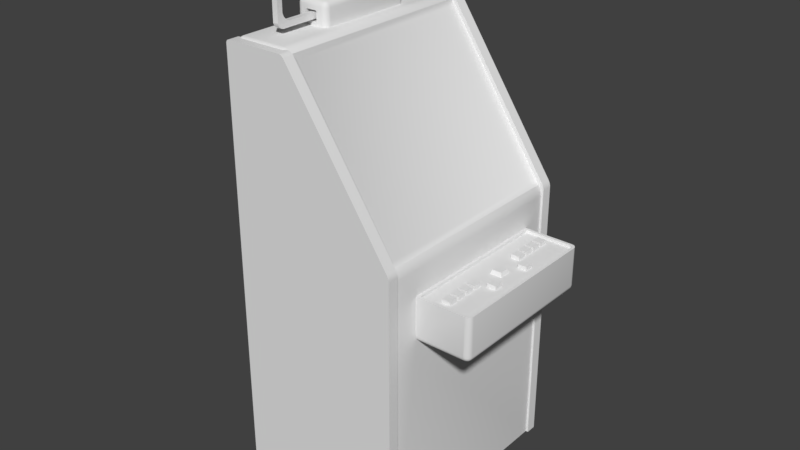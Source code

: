 # Source: TerimalSystem.blend  (saved by Blender 2.77.0; exported with 4.5.12 LTS)
import bpy
from mathutils import Matrix  # noqa: F401  (used for matrix-valued properties, if any)

bpy.ops.wm.read_factory_settings(use_empty=True)
scene = bpy.context.scene
scene.name = 'Scene'

# ---- collections
col_collection_1 = bpy.data.collections.new('Collection 1'); scene.collection.children.link(col_collection_1)

# ---- materials (node trees are filled in below, after node groups)
mat_material = bpy.data.materials.new('Material')
mat_material.alpha_threshold = 0.0
mat_material.use_transparent_shadow = False
mat_material.roughness = 0.5
mat_material.line_color = (0.0, 0.0, 0.0, 1.0)

# ---- material node trees

# ---- world
world_world = bpy.data.worlds.new('World'); scene.world = world_world
world_world.color = (0.05088, 0.05088, 0.05088)
world_world.use_sun_shadow = False
world_world.sun_shadow_jitter_overblur = 0.0
world_world.cycles.sampling_method = 'MANUAL'

# ---- meshes
me_cube_015 = bpy.data.meshes.new('Cube.015')
me_cube_015.from_pydata([(-1.0, -1.0, -2.23), (-1.0, 1.0, -2.23), (0.55, -1.0, -2.23), (0.55, 1.0, -2.23), (-0.4136, -1.0, 1.735), (-0.4604, -1.0, 1.76), (-0.426, -1.0, 1.748), (-0.4431, -1.0, 1.757), (-0.4604, 1.0, 1.76), (-0.4136, 1.0, 1.735), (-0.4431, 1.0, 1.757), (-0.426, 1.0, 1.748), (0.55, -1.0, 0.2746), (0.5332, -1.0, 0.3295), (0.5478, -1.0, 0.293), (0.5416, -1.0, 0.3131), (0.5332, 1.0, 0.3295), (0.55, 1.0, 0.2746), (0.5416, 1.0, 0.3131), (0.5478, 1.0, 0.293), (-0.97, -1.0, 1.76), (-1.0, -1.0, 1.73), (-0.985, -1.0, 1.756), (-0.996, -1.0, 1.745), (-1.0, 1.0, 1.73), (-0.97, 1.0, 1.76), (-0.996, 1.0, 1.745), (-0.985, 1.0, 1.756), (-1.0, 1.0, -2.23), (-1.0, 1.0, -2.23), (-1.0, -1.0, -2.23), (-1.0, -1.0, -2.23), (0.55, 1.0, -2.23), (0.55, 1.0, -2.23), (0.55, -1.0, -2.23), (0.55, -1.0, -2.23), (-0.4431, 1.0, 1.757), (-0.4604, 1.0, 1.76), (-0.4604, -1.0, 1.76), (-0.4431, -1.0, 1.757), (-0.426, 1.0, 1.748), (-0.426, -1.0, 1.748), (-0.4136, 1.0, 1.735), (-0.4136, -1.0, 1.735), (0.5478, -1.0, 0.293), (0.55, -1.0, 0.2746), (0.55, 1.0, 0.2746), (0.5478, 1.0, 0.293), (0.5416, -1.0, 0.3131), (0.5416, 1.0, 0.3131), (0.5332, -1.0, 0.3295), (0.5332, 1.0, 0.3295), (-0.985, -1.0, 1.756), (-0.97, -1.0, 1.76), (-0.97, 1.0, 1.76), (-0.985, 1.0, 1.756), (-0.996, -1.0, 1.745), (-0.996, 1.0, 1.745), (-1.0, -1.0, 1.73), (-1.0, 1.0, 1.73)], [], [(38, 37, 54, 53), (30, 28, 32, 34), (58, 24, 29, 31), (46, 45, 35, 33), (37, 38, 39, 36), (36, 39, 41, 40), (40, 41, 43, 42), (59, 57, 55, 25, 8, 10, 11, 9, 51, 49, 47, 17, 3, 1), (45, 46, 19, 44), (44, 19, 18, 48), (48, 18, 16, 50), (42, 43, 50, 16), (53, 54, 27, 52), (52, 27, 26, 56), (56, 26, 24, 58), (12, 14, 15, 13, 4, 6, 7, 5, 20, 22, 23, 21, 0, 2)])
me_cube_015.polygons.foreach_set('use_smooth', [True] * 16)
me_cube_015.use_remesh_preserve_volume = False
me_cube_015.use_remesh_preserve_attributes = False
me_cube_015.use_mirror_vertex_groups = False
me_cube_015.update()
me_cube_014 = bpy.data.meshes.new('Cube.014')
me_cube_014.from_pydata([(-1.0, -1.0, -2.23), (-1.0, 1.0, -2.23), (0.55, -1.0, -2.23), (0.55, 1.0, -2.23), (-0.4136, -1.0, 1.735), (-0.4604, -1.0, 1.76), (-0.426, -1.0, 1.748), (-0.4431, -1.0, 1.757), (-0.4604, 1.0, 1.76), (-0.4136, 1.0, 1.735), (-0.4431, 1.0, 1.757), (-0.426, 1.0, 1.748), (0.55, -1.0, 0.2746), (0.5332, -1.0, 0.3295), (0.5478, -1.0, 0.293), (0.5416, -1.0, 0.3131), (0.5332, 1.0, 0.3295), (0.55, 1.0, 0.2746), (0.5416, 1.0, 0.3131), (0.5478, 1.0, 0.293), (-0.97, -1.0, 1.76), (-1.0, -1.0, 1.73), (-0.985, -1.0, 1.756), (-0.996, -1.0, 1.745), (-1.0, 1.0, 1.73), (-0.97, 1.0, 1.76), (-0.996, 1.0, 1.745), (-0.985, 1.0, 1.756), (-1.0, 1.0, -2.23), (-1.0, 1.0, -2.23), (-1.0, -1.0, -2.23), (-1.0, -1.0, -2.23), (0.55, 1.0, -2.23), (0.55, 1.0, -2.23), (0.55, -1.0, -2.23), (0.55, -1.0, -2.23), (-0.4431, 1.0, 1.757), (-0.4604, 1.0, 1.76), (-0.4604, -1.0, 1.76), (-0.4431, -1.0, 1.757), (-0.426, 1.0, 1.748), (-0.426, -1.0, 1.748), (-0.4136, 1.0, 1.735), (-0.4136, -1.0, 1.735), (0.5478, -1.0, 0.293), (0.55, -1.0, 0.2746), (0.55, 1.0, 0.2746), (0.5478, 1.0, 0.293), (0.5416, -1.0, 0.3131), (0.5416, 1.0, 0.3131), (0.5332, -1.0, 0.3295), (0.5332, 1.0, 0.3295), (-0.985, -1.0, 1.756), (-0.97, -1.0, 1.76), (-0.97, 1.0, 1.76), (-0.985, 1.0, 1.756), (-0.996, -1.0, 1.745), (-0.996, 1.0, 1.745), (-1.0, -1.0, 1.73), (-1.0, 1.0, 1.73)], [], [(38, 37, 54, 53), (30, 28, 32, 34), (58, 24, 29, 31), (46, 45, 35, 33), (37, 38, 39, 36), (36, 39, 41, 40), (40, 41, 43, 42), (59, 57, 55, 25, 8, 10, 11, 9, 51, 49, 47, 17, 3, 1), (45, 46, 19, 44), (44, 19, 18, 48), (48, 18, 16, 50), (42, 43, 50, 16), (53, 54, 27, 52), (52, 27, 26, 56), (56, 26, 24, 58), (12, 14, 15, 13, 4, 6, 7, 5, 20, 22, 23, 21, 0, 2)])
me_cube_014.polygons.foreach_set('use_smooth', [True] * 16)
me_cube_014.use_remesh_preserve_volume = False
me_cube_014.use_remesh_preserve_attributes = False
me_cube_014.use_mirror_vertex_groups = False
me_cube_014.update()
me_cube_013 = bpy.data.meshes.new('Cube.013')
me_cube_013.from_pydata([(-0.025, -0.025, 0.025), (-0.025, 0.025, -0.025), (0.025, -0.025, 0.025), (0.025, 0.025, -0.025), (-0.025, 0.525, 0.025), (0.025, 0.525, 0.025), (0.025, 0.525, -0.025), (-0.025, 0.525, -0.025), (0.025, -0.025, 0.525), (-0.025, -0.025, 0.525), (0.025, 0.025, 0.472), (0.025, -0.025, 0.525), (-0.025, -0.025, 0.525), (-0.025, 0.025, 0.472), (-0.025, 0.025, -0.025), (-0.025, -0.025, 0.025), (-0.025, 0.007354, -0.01887), (-0.025, -0.007414, -0.007428), (-0.025, -0.01886, 0.007341), (-0.025, 0.025, 0.09571), (-0.025, 0.09571, 0.025), (-0.025, 0.025, -0.02495), (-0.025, -0.02495, 0.025), (-0.025, 0.03367, 0.07076), (-0.025, 0.04985, 0.04987), (-0.025, 0.07074, 0.03368), (0.025, -0.025, 0.025), (0.025, 0.025, -0.025), (0.025, -0.01887, 0.007354), (0.025, -0.007428, -0.007414), (0.025, 0.007341, -0.01886), (0.025, 0.09571, 0.025), (0.025, 0.025, 0.09571), (0.025, -0.02495, 0.025), (0.025, 0.025, -0.02495), (0.025, 0.07076, 0.03367), (0.025, 0.04987, 0.04985), (0.025, 0.03368, 0.07074), (0.025, 0.025, -0.025), (0.025, 0.025, -0.025), (-0.025, 0.025, -0.025), (-0.025, 0.025, -0.025), (0.025, -0.025, 0.025), (0.025, -0.025, 0.025), (-0.025, -0.025, 0.025), (-0.025, -0.025, 0.025), (0.025, 0.525, 0.025), (0.025, 0.525, 0.025), (-0.025, 0.525, 0.025), (-0.025, 0.525, 0.025), (0.025, 0.525, -0.025), (0.025, 0.525, -0.025), (-0.025, 0.525, -0.025), (-0.025, 0.525, -0.025), (0.025, -0.025, 0.525), (0.025, -0.025, 0.525), (-0.025, -0.025, 0.525), (-0.025, -0.025, 0.525), (-0.025, 0.025, 0.472), (-0.025, 0.025, 0.472), (-0.025, -0.025, 0.525), (-0.025, -0.025, 0.525), (0.025, -0.025, 0.525), (0.025, -0.025, 0.525), (0.025, 0.025, 0.472), (0.025, 0.025, 0.472), (-0.025, 0.025, 0.09571), (-0.025, 0.03367, 0.07076), (-0.025, 0.04985, 0.04987), (-0.025, 0.07074, 0.03368), (-0.025, 0.09571, 0.025), (0.025, 0.09571, 0.025), (0.025, 0.07076, 0.03367), (0.025, 0.04987, 0.04985), (0.025, 0.03368, 0.07074), (0.025, 0.025, 0.09571), (-0.025, 0.007354, -0.01887), (-0.025, 0.025, -0.025), (-0.025, 0.025, -0.025), (0.025, 0.025, -0.025), (0.025, 0.025, -0.025), (0.025, 0.007341, -0.01886), (-0.025, -0.007414, -0.007428), (0.025, -0.007428, -0.007414), (-0.025, -0.01886, 0.007341), (0.025, -0.01887, 0.007354), (-0.025, -0.025, 0.025), (-0.025, -0.025, 0.025), (0.025, -0.025, 0.025), (0.025, -0.025, 0.025)], [], [(78, 40, 38, 79), (39, 50, 47, 71, 34), (45, 57, 60, 58, 66, 22), (42, 44, 87, 89), (48, 46, 51, 52), (21, 70, 49, 53, 41), (33, 75, 64, 63, 55, 43), (1, 7, 6, 3), (19, 59, 65, 32), (34, 33, 43, 88, 85, 83, 81, 80, 39), (54, 62, 61, 56), (31, 5, 4, 20), (2, 8, 9, 0), (12, 11, 10, 13), (66, 67, 68, 69, 70, 21, 22), (71, 72, 73, 74, 75, 33, 34), (19, 32, 37, 23), (23, 37, 36, 24), (24, 36, 35, 25), (25, 35, 31, 20), (77, 27, 30, 76), (76, 30, 29, 82), (82, 29, 28, 84), (84, 28, 26, 86), (45, 22, 21, 41, 14, 16, 17, 18, 15)])
me_cube_013.polygons.foreach_set('use_smooth', [True] * 25)
me_cube_013.use_remesh_preserve_volume = False
me_cube_013.use_remesh_preserve_attributes = False
me_cube_013.use_mirror_vertex_groups = False
me_cube_013.update()
me_cube_012 = bpy.data.meshes.new('Cube.012')
me_cube_012.from_pydata([(-0.025, -0.025, 0.025), (-0.025, 0.025, -0.025), (0.025, -0.025, 0.025), (0.025, 0.025, -0.025), (-0.025, 0.525, 0.025), (0.025, 0.525, 0.025), (0.025, 0.525, -0.025), (-0.025, 0.525, -0.025), (0.025, -0.025, 0.525), (-0.025, -0.025, 0.525), (0.025, 0.025, 0.472), (0.025, -0.025, 0.525), (-0.025, -0.025, 0.525), (-0.025, 0.025, 0.472), (-0.025, 0.025, -0.025), (-0.025, -0.025, 0.025), (-0.025, 0.007354, -0.01887), (-0.025, -0.007414, -0.007428), (-0.025, -0.01886, 0.007341), (-0.025, 0.025, 0.09571), (-0.025, 0.09571, 0.025), (-0.025, 0.025, -0.02495), (-0.025, -0.02495, 0.025), (-0.025, 0.03367, 0.07076), (-0.025, 0.04985, 0.04987), (-0.025, 0.07074, 0.03368), (0.025, -0.025, 0.025), (0.025, 0.025, -0.025), (0.025, -0.01887, 0.007354), (0.025, -0.007428, -0.007414), (0.025, 0.007341, -0.01886), (0.025, 0.09571, 0.025), (0.025, 0.025, 0.09571), (0.025, -0.02495, 0.025), (0.025, 0.025, -0.02495), (0.025, 0.07076, 0.03367), (0.025, 0.04987, 0.04985), (0.025, 0.03368, 0.07074), (0.025, 0.025, -0.025), (0.025, 0.025, -0.025), (-0.025, 0.025, -0.025), (-0.025, 0.025, -0.025), (0.025, -0.025, 0.025), (0.025, -0.025, 0.025), (-0.025, -0.025, 0.025), (-0.025, -0.025, 0.025), (0.025, 0.525, 0.025), (0.025, 0.525, 0.025), (-0.025, 0.525, 0.025), (-0.025, 0.525, 0.025), (0.025, 0.525, -0.025), (0.025, 0.525, -0.025), (-0.025, 0.525, -0.025), (-0.025, 0.525, -0.025), (0.025, -0.025, 0.525), (0.025, -0.025, 0.525), (-0.025, -0.025, 0.525), (-0.025, -0.025, 0.525), (-0.025, 0.025, 0.472), (-0.025, 0.025, 0.472), (-0.025, -0.025, 0.525), (-0.025, -0.025, 0.525), (0.025, -0.025, 0.525), (0.025, -0.025, 0.525), (0.025, 0.025, 0.472), (0.025, 0.025, 0.472), (-0.025, 0.025, 0.09571), (-0.025, 0.03367, 0.07076), (-0.025, 0.04985, 0.04987), (-0.025, 0.07074, 0.03368), (-0.025, 0.09571, 0.025), (0.025, 0.09571, 0.025), (0.025, 0.07076, 0.03367), (0.025, 0.04987, 0.04985), (0.025, 0.03368, 0.07074), (0.025, 0.025, 0.09571), (-0.025, 0.007354, -0.01887), (-0.025, 0.025, -0.025), (-0.025, 0.025, -0.025), (0.025, 0.025, -0.025), (0.025, 0.025, -0.025), (0.025, 0.007341, -0.01886), (-0.025, -0.007414, -0.007428), (0.025, -0.007428, -0.007414), (-0.025, -0.01886, 0.007341), (0.025, -0.01887, 0.007354), (-0.025, -0.025, 0.025), (-0.025, -0.025, 0.025), (0.025, -0.025, 0.025), (0.025, -0.025, 0.025)], [], [(78, 40, 38, 79), (39, 50, 47, 71, 34), (45, 57, 60, 58, 66, 22), (42, 44, 87, 89), (48, 46, 51, 52), (21, 70, 49, 53, 41), (33, 75, 64, 63, 55, 43), (1, 7, 6, 3), (19, 59, 65, 32), (34, 33, 43, 88, 85, 83, 81, 80, 39), (54, 62, 61, 56), (31, 5, 4, 20), (2, 8, 9, 0), (12, 11, 10, 13), (66, 67, 68, 69, 70, 21, 22), (71, 72, 73, 74, 75, 33, 34), (19, 32, 37, 23), (23, 37, 36, 24), (24, 36, 35, 25), (25, 35, 31, 20), (77, 27, 30, 76), (76, 30, 29, 82), (82, 29, 28, 84), (84, 28, 26, 86), (45, 22, 21, 41, 14, 16, 17, 18, 15)])
me_cube_012.polygons.foreach_set('use_smooth', [True] * 25)
me_cube_012.use_remesh_preserve_volume = False
me_cube_012.use_remesh_preserve_attributes = False
me_cube_012.use_mirror_vertex_groups = False
me_cube_012.update()
me_cube_011 = bpy.data.meshes.new('Cube.011')
me_cube_011.from_pydata([(-0.04, -0.04, -0.04), (-0.04, -0.04, 0.04), (-0.04, 0.04, -0.04), (-0.04, 0.04, 0.04), (0.04, -0.04, -0.04), (0.04, -0.04, 0.04), (0.04, 0.04, -0.04), (0.04, 0.04, 0.04)], [], [(1, 3, 2, 0), (3, 7, 6, 2), (7, 5, 4, 6), (5, 1, 0, 4), (0, 2, 6, 4), (5, 7, 3, 1)])
me_cube_011.use_remesh_preserve_volume = False
me_cube_011.use_remesh_preserve_attributes = False
me_cube_011.use_mirror_vertex_groups = False
me_cube_011.update()
me_cube_010 = bpy.data.meshes.new('Cube.010')
me_cube_010.from_pydata([(-0.04, -0.04, -0.04), (-0.04, -0.04, 0.04), (-0.04, 0.04, -0.04), (-0.04, 0.04, 0.04), (0.04, -0.04, -0.04), (0.04, -0.04, 0.04), (0.04, 0.04, -0.04), (0.04, 0.04, 0.04)], [], [(1, 3, 2, 0), (3, 7, 6, 2), (7, 5, 4, 6), (5, 1, 0, 4), (0, 2, 6, 4), (5, 7, 3, 1)])
me_cube_010.use_remesh_preserve_volume = False
me_cube_010.use_remesh_preserve_attributes = False
me_cube_010.use_mirror_vertex_groups = False
me_cube_010.update()
me_cube_009 = bpy.data.meshes.new('Cube.009')
me_cube_009.from_pydata([(-0.04, -0.04, -0.04), (-0.04, -0.04, 0.04), (-0.04, 0.04, -0.04), (-0.04, 0.04, 0.04), (0.04, -0.04, -0.04), (0.04, -0.04, 0.04), (0.04, 0.04, -0.04), (0.04, 0.04, 0.04)], [], [(1, 3, 2, 0), (3, 7, 6, 2), (7, 5, 4, 6), (5, 1, 0, 4), (0, 2, 6, 4), (5, 7, 3, 1)])
me_cube_009.use_remesh_preserve_volume = False
me_cube_009.use_remesh_preserve_attributes = False
me_cube_009.use_mirror_vertex_groups = False
me_cube_009.update()
me_cube_008 = bpy.data.meshes.new('Cube.008')
me_cube_008.from_pydata([(-0.04, -0.04, -0.04), (-0.04, -0.04, 0.04), (-0.04, 0.04, -0.04), (-0.04, 0.04, 0.04), (0.04, -0.04, -0.04), (0.04, -0.04, 0.04), (0.04, 0.04, -0.04), (0.04, 0.04, 0.04)], [], [(1, 3, 2, 0), (3, 7, 6, 2), (7, 5, 4, 6), (5, 1, 0, 4), (0, 2, 6, 4), (5, 7, 3, 1)])
me_cube_008.use_remesh_preserve_volume = False
me_cube_008.use_remesh_preserve_attributes = False
me_cube_008.use_mirror_vertex_groups = False
me_cube_008.update()
me_cube_007 = bpy.data.meshes.new('Cube.007')
me_cube_007.from_pydata([(-0.04, -0.04, -0.04), (-0.04, -0.04, 0.04), (-0.04, 0.04, -0.04), (-0.04, 0.04, 0.04), (0.04, -0.04, -0.04), (0.04, -0.04, 0.04), (0.04, 0.04, -0.04), (0.04, 0.04, 0.04)], [], [(1, 3, 2, 0), (3, 7, 6, 2), (7, 5, 4, 6), (5, 1, 0, 4), (0, 2, 6, 4), (5, 7, 3, 1)])
me_cube_007.use_remesh_preserve_volume = False
me_cube_007.use_remesh_preserve_attributes = False
me_cube_007.use_mirror_vertex_groups = False
me_cube_007.update()
me_cube_006 = bpy.data.meshes.new('Cube.006')
me_cube_006.from_pydata([(-0.04, -0.04, -0.04), (-0.04, -0.04, 0.04), (-0.04, 0.04, -0.04), (-0.04, 0.04, 0.04), (0.04, -0.04, -0.04), (0.04, -0.04, 0.04), (0.04, 0.04, -0.04), (0.04, 0.04, 0.04)], [], [(1, 3, 2, 0), (3, 7, 6, 2), (7, 5, 4, 6), (5, 1, 0, 4), (0, 2, 6, 4), (5, 7, 3, 1)])
me_cube_006.use_remesh_preserve_volume = False
me_cube_006.use_remesh_preserve_attributes = False
me_cube_006.use_mirror_vertex_groups = False
me_cube_006.update()
me_cube_005 = bpy.data.meshes.new('Cube.005')
me_cube_005.from_pydata([(-0.04, -0.04, -0.04), (-0.04, -0.04, 0.04), (-0.04, 0.04, -0.04), (-0.04, 0.04, 0.04), (0.04, -0.04, -0.04), (0.04, -0.04, 0.04), (0.04, 0.04, -0.04), (0.04, 0.04, 0.04)], [], [(1, 3, 2, 0), (3, 7, 6, 2), (7, 5, 4, 6), (5, 1, 0, 4), (0, 2, 6, 4), (5, 7, 3, 1)])
me_cube_005.use_remesh_preserve_volume = False
me_cube_005.use_remesh_preserve_attributes = False
me_cube_005.use_mirror_vertex_groups = False
me_cube_005.update()
me_cube_004 = bpy.data.meshes.new('Cube.004')
me_cube_004.from_pydata([(-0.04, -0.04, -0.04), (-0.04, -0.04, 0.04), (-0.04, 0.04, -0.04), (-0.04, 0.04, 0.04), (0.04, -0.04, -0.04), (0.04, -0.04, 0.04), (0.04, 0.04, -0.04), (0.04, 0.04, 0.04)], [], [(1, 3, 2, 0), (3, 7, 6, 2), (7, 5, 4, 6), (5, 1, 0, 4), (0, 2, 6, 4), (5, 7, 3, 1)])
me_cube_004.use_remesh_preserve_volume = False
me_cube_004.use_remesh_preserve_attributes = False
me_cube_004.use_mirror_vertex_groups = False
me_cube_004.update()
me_cube_003 = bpy.data.meshes.new('Cube.003')
me_cube_003.from_pydata([(-0.04, -0.04, -0.04), (-0.04, -0.04, 0.04), (-0.04, 0.04, -0.04), (-0.04, 0.04, 0.04), (0.04, -0.04, -0.04), (0.04, -0.04, 0.04), (0.04, 0.04, -0.04), (0.04, 0.04, 0.04)], [], [(1, 3, 2, 0), (3, 7, 6, 2), (7, 5, 4, 6), (5, 1, 0, 4), (0, 2, 6, 4), (5, 7, 3, 1)])
me_cube_003.use_remesh_preserve_volume = False
me_cube_003.use_remesh_preserve_attributes = False
me_cube_003.use_mirror_vertex_groups = False
me_cube_003.update()
me_cube_002 = bpy.data.meshes.new('Cube.002')
me_cube_002.from_pydata([(-0.04, -0.04, -0.04), (-0.04, -0.04, 0.04), (-0.04, 0.04, -0.04), (-0.04, 0.04, 0.04), (0.04, -0.04, -0.04), (0.04, -0.04, 0.04), (0.04, 0.04, -0.04), (0.04, 0.04, 0.04)], [], [(1, 3, 2, 0), (3, 7, 6, 2), (7, 5, 4, 6), (5, 1, 0, 4), (0, 2, 6, 4), (5, 7, 3, 1)])
me_cube_002.use_remesh_preserve_volume = False
me_cube_002.use_remesh_preserve_attributes = False
me_cube_002.use_mirror_vertex_groups = False
me_cube_002.update()
me_cube_001 = bpy.data.meshes.new('Cube.001')
me_cube_001.from_pydata([(-0.056, -0.056, -0.04), (-0.042, -0.042, 0.04), (-0.056, 0.056, -0.04), (-0.042, 0.042, 0.04), (0.056, -0.056, -0.04), (0.042, -0.042, 0.04), (0.056, 0.056, -0.04), (0.042, 0.042, 0.04)], [], [(1, 3, 2, 0), (3, 7, 6, 2), (7, 5, 4, 6), (5, 1, 0, 4), (0, 2, 6, 4), (5, 7, 3, 1)])
me_cube_001.use_remesh_preserve_volume = False
me_cube_001.use_remesh_preserve_attributes = False
me_cube_001.use_mirror_vertex_groups = False
me_cube_001.update()
me_cube = bpy.data.meshes.new('Cube')
me_cube.from_pydata([(0.45, 1.0, 1.5), (0.45, -1.0, 1.5), (0.4383, 1.0, -1.0), (0.4619, 0.9962, -1.0), (0.4819, 0.9854, -1.0), (0.4953, 0.9691, -1.0), (0.4475, -1.0, -1.0), (0.496, -0.9691, -1.0), (0.4846, -0.9854, -1.0), (0.4676, -0.9962, -1.0), (-0.95, -1.0, -1.0), (-1.0, -0.45, -1.0), (-0.9691, -0.9962, -1.0), (-0.9854, -0.9854, -1.0), (-0.9962, -0.9691, -1.0), (-1.0, 0.45, -1.0), (-0.95, 1.0, -1.0), (-0.9962, 0.9691, -1.0), (-0.9854, 0.9854, -1.0), (-0.9691, 0.9962, -1.0), (-0.95, -1.0, 1.5), (-0.9691, -0.9962, 1.5), (-0.9854, -0.9854, 1.5), (-0.9962, -0.9691, 1.5), (-0.95, 1.0, 1.5), (-0.9962, 0.9691, 1.5), (-0.9854, 0.9854, 1.5), (-0.9691, 0.9962, 1.5), (0.4448, 1.0, 1.49), (0.4237, 0.9, 1.569), (0.4553, 0.9962, 1.51), (0.4642, 0.9854, 1.527), (0.4702, 0.9691, 1.538), (0.525, 0.7023, 1.225), (0.4383, 1.0, 1.512), (0.4953, 0.9691, 1.455), (0.4819, 0.9854, 1.468), (0.4619, 0.9962, 1.488), (0.4829, 0.95, 1.522), (0.4423, 1.0, 1.495), (0.4798, 0.9691, 1.52), (0.471, 0.9854, 1.514), (0.4578, 0.9962, 1.505), (0.4919, 0.95, 1.498), (0.4402, 1.0, 1.501), (0.4879, 0.9691, 1.498), (0.4767, 0.9854, 1.498), (0.46, 0.9962, 1.499), (0.4979, 0.95, 1.472), (0.4388, 1.0, 1.507), (0.4934, 0.9691, 1.475), (0.4806, 0.9854, 1.482), (0.4614, 0.9962, 1.493), (0.4475, -1.0, 1.502), (0.525, -0.7023, 1.225), (0.4676, -0.9962, 1.482), (0.4846, -0.9854, 1.465), (0.496, -0.9691, 1.454), (0.4237, -0.9, 1.569), (0.4489, -1.0, 1.498), (0.4705, -0.9691, 1.538), (0.4654, -0.9854, 1.529), (0.4578, -0.9962, 1.515), (0.4979, -0.95, 1.472), (0.4476, -1.0, 1.501), (0.4941, -0.9691, 1.475), (0.4832, -0.9854, 1.481), (0.4669, -0.9962, 1.49), (0.4919, -0.95, 1.498), (0.4479, -1.0, 1.5), (0.4885, -0.9691, 1.498), (0.479, -0.9854, 1.498), (0.4648, -0.9962, 1.499), (0.4829, -0.95, 1.522), (0.4484, -1.0, 1.499), (0.4803, -0.9691, 1.52), (0.4728, -0.9854, 1.515), (0.4616, -0.9962, 1.508), (-0.5537, 1.0, 2.95), (-0.5523, 0.9962, 2.969), (-0.5511, 0.9854, 2.985), (-0.5503, 0.9691, 2.996), (-0.5181, 1.0, 2.934), (-0.4653, 0.9, 2.903), (-0.5005, 0.9962, 2.944), (-0.4857, 0.9854, 2.951), (-0.4757, 0.9691, 2.957), (-0.542, 1.0, 2.948), (-0.5288, 0.95, 2.997), (-0.5369, 0.9962, 2.967), (-0.5326, 0.9854, 2.983), (-0.5298, 0.9691, 2.993), (-0.5302, 1.0, 2.943), (-0.5065, 0.95, 2.988), (-0.5212, 0.9962, 2.96), (-0.5135, 0.9854, 2.975), (-0.5083, 0.9691, 2.984), (-0.5197, 1.0, 2.936), (-0.4867, 0.95, 2.974), (-0.5071, 0.9962, 2.951), (-0.4964, 0.9854, 2.963), (-0.4892, 0.9691, 2.971), (-0.4829, -1.0, 2.896), (-0.4653, -0.9, 2.903), (-0.4788, -0.9962, 2.92), (-0.4754, -0.9854, 2.94), (-0.4731, -0.9691, 2.954), (-0.5537, -1.0, 2.95), (-0.5523, -0.9962, 2.969), (-0.5511, -0.9854, 2.985), (-0.5503, -0.9691, 2.996), (-0.5197, -1.0, 2.936), (-0.4867, -0.95, 2.974), (-0.5071, -0.9962, 2.951), (-0.4964, -0.9854, 2.963), (-0.4892, -0.9691, 2.971), (-0.5302, -1.0, 2.943), (-0.5065, -0.95, 2.988), (-0.5212, -0.9962, 2.96), (-0.5135, -0.9854, 2.975), (-0.5083, -0.9691, 2.984), (-0.542, -1.0, 2.948), (-0.5288, -0.95, 2.997), (-0.5369, -0.9962, 2.967), (-0.5326, -0.9854, 2.983), (-0.5298, -0.9691, 2.993), (-0.95, 1.0, 2.945), (-1.0, 0.95, 2.95), (-0.9691, 0.9962, 2.947), (-0.9854, 0.9854, 2.949), (-0.9962, 0.9691, 2.95), (-0.9451, 1.0, 2.95), (-0.947, 0.9962, 2.969), (-0.9486, 0.9854, 2.985), (-0.9496, 0.9691, 2.996), (-0.9491, 1.0, 2.95), (-0.9962, 0.95, 2.969), (-0.9671, 0.9962, 2.957), (-0.9824, 0.9854, 2.963), (-0.9926, 0.9691, 2.968), (-0.9493, 1.0, 2.949), (-0.9854, 0.95, 2.985), (-0.9631, 0.9962, 2.963), (-0.9748, 0.9854, 2.975), (-0.9826, 0.9691, 2.983), (-0.9496, 1.0, 2.949), (-0.9691, 0.95, 2.996), (-0.9571, 0.9962, 2.967), (-0.9634, 0.9854, 2.982), (-0.9676, 0.9691, 2.993), (-0.9451, -1.0, 2.95), (-0.947, -0.9962, 2.969), (-0.9486, -0.9854, 2.985), (-0.9496, -0.9691, 2.996), (-0.95, -1.0, 2.945), (-1.0, -0.95, 2.95), (-0.9691, -0.9962, 2.947), (-0.9854, -0.9854, 2.949), (-0.9962, -0.9691, 2.95), (-0.9496, -1.0, 2.949), (-0.9691, -0.95, 2.996), (-0.9571, -0.9962, 2.967), (-0.9634, -0.9854, 2.982), (-0.9676, -0.9691, 2.993), (-0.9493, -1.0, 2.949), (-0.9854, -0.95, 2.985), (-0.9631, -0.9962, 2.963), (-0.9748, -0.9854, 2.975), (-0.9826, -0.9691, 2.983), (-0.9491, -1.0, 2.95), (-0.9962, -0.95, 2.969), (-0.9671, -0.9962, 2.957), (-0.9824, -0.9854, 2.963), (-0.9926, -0.9691, 2.968), (-0.4723, 0.95, 2.958), (0.4723, 0.95, 1.542), (0.4723, -0.95, 1.542), (-0.4723, -0.95, 2.958), (0.5, 0.95, 1.45), (0.5, 0.95, -1.0), (0.5, -0.95, -1.0), (0.5, -0.95, 1.45), (0.5, 0.7273, 0.8745), (0.5, 0.6773, 0.8245), (0.5, 0.7333, 0.7749), (0.5, 0.7235, 0.8554), (0.5, 0.7126, 0.8392), (0.5, 0.6964, 0.8283), (0.975, 0.6748, 1.225), (0.9475, 0.7023, 1.225), (0.9726, 0.6867, 1.225), (0.9673, 0.6946, 1.225), (0.9594, 0.6999, 1.225), (0.95, 0.7273, 0.8795), (1.0, 0.6773, 0.8745), (0.9691, 0.7235, 0.8776), (0.9854, 0.7126, 0.876), (0.9962, 0.6964, 0.8749), (0.9451, 0.7273, 0.8745), (0.95, 0.6773, 0.8245), (0.947, 0.7235, 0.8554), (0.9486, 0.7126, 0.8392), (0.9496, 0.6964, 0.8283), (0.9491, 0.7273, 0.8749), (0.9962, 0.6773, 0.8554), (0.9671, 0.7235, 0.8675), (0.9824, 0.7126, 0.8611), (0.9926, 0.6964, 0.8569), (0.9493, 0.7273, 0.8752), (0.9854, 0.6773, 0.8392), (0.9631, 0.7235, 0.8614), (0.9748, 0.7126, 0.8497), (0.9826, 0.6964, 0.8419), (0.9496, 0.7273, 0.8754), (0.9691, 0.6773, 0.8283), (0.9571, 0.7235, 0.8574), (0.9634, 0.7126, 0.8421), (0.9676, 0.6964, 0.8319), (0.5, -0.6773, 0.8245), (0.5, -0.7273, 0.8745), (0.5, -0.7333, 0.7749), (0.5, -0.6964, 0.8283), (0.5, -0.7126, 0.8392), (0.5, -0.7235, 0.8554), (0.9475, -0.7023, 1.225), (0.975, -0.6748, 1.225), (0.9594, -0.6999, 1.225), (0.9673, -0.6946, 1.225), (0.9726, -0.6867, 1.225), (0.9451, -0.7273, 0.8745), (0.95, -0.6773, 0.8245), (0.947, -0.7235, 0.8554), (0.9486, -0.7126, 0.8392), (0.9496, -0.6964, 0.8283), (1.0, -0.6773, 0.8745), (0.95, -0.7273, 0.8795), (0.9962, -0.6964, 0.8749), (0.9854, -0.7126, 0.876), (0.9691, -0.7235, 0.8776), (0.9496, -0.7273, 0.8754), (0.9691, -0.6773, 0.8283), (0.9571, -0.7235, 0.8574), (0.9634, -0.7126, 0.8421), (0.9676, -0.6964, 0.8319), (0.9493, -0.7273, 0.8752), (0.9854, -0.6773, 0.8392), (0.9631, -0.7235, 0.8614), (0.9748, -0.7126, 0.8497), (0.9826, -0.6964, 0.8419), (0.9491, -0.7273, 0.8749), (0.9962, -0.6773, 0.8554), (0.9671, -0.7235, 0.8675), (0.9824, -0.7126, 0.8611), (0.9926, -0.6964, 0.8569), (0.5, 0.7273, 1.225), (0.5, -0.7273, 1.225), (0.95, 0.7273, 1.225), (0.9691, 0.7235, 1.225), (0.9854, 0.7126, 1.225), (0.9962, 0.6964, 1.225), (1.0, 0.6773, 1.225), (0.9691, -0.7235, 1.225), (0.95, -0.7273, 1.225), (0.9854, -0.7126, 1.225), (0.9962, -0.6964, 1.225), (1.0, -0.6773, 1.225), (0.525, 0.7023, 1.2), (0.525, -0.7023, 1.2), (0.9475, 0.7023, 1.2), (0.9594, 0.6999, 1.2), (0.9673, 0.6946, 1.2), (0.9726, 0.6867, 1.2), (0.975, 0.6748, 1.2), (0.9594, -0.6999, 1.2), (0.9475, -0.7023, 1.2), (0.9673, -0.6946, 1.2), (0.9726, -0.6867, 1.2), (0.975, -0.6748, 1.2), (-0.95, 0.95, 3.0), (-0.55, 0.95, 3.0), (-0.55, -0.95, 3.0), (-0.95, -0.95, 3.0), (-0.7, 0.45, 3.03), (-0.6, 0.4, 3.0), (-0.595, 0.4998, 3.0), (-0.6309, 0.4462, 3.0), (-0.6146, 0.4354, 3.0), (-0.6038, 0.4191, 3.0), (-0.6, -0.4, 3.0), (-0.7, -0.45, 3.03), (-0.595, -0.4998, 3.0), (-0.6038, -0.4191, 3.0), (-0.6146, -0.4354, 3.0), (-0.6309, -0.4462, 3.0), (-0.9, 0.4, 3.0), (-0.8, 0.45, 3.03), (-0.905, 0.4998, 3.0), (-0.8962, 0.4191, 3.0), (-0.8854, 0.4354, 3.0), (-0.8691, 0.4462, 3.0), (-0.8, -0.45, 3.03), (-0.9, -0.4, 3.0), (-0.905, -0.4998, 3.0), (-0.8691, -0.4462, 3.0), (-0.8854, -0.4354, 3.0), (-0.8962, -0.4191, 3.0), (-0.8, 0.45, 3.12), (-0.9, 0.4, 3.15), (-0.85, 0.4, 3.2), (-0.8691, 0.4462, 3.15), (-0.8854, 0.4354, 3.15), (-0.85, 0.4462, 3.169), (-0.8696, 0.4416, 3.17), (-0.8828, 0.4328, 3.169), (-0.8789, 0.4289, 3.179), (-0.8962, 0.4, 3.169), (-0.8854, 0.4, 3.185), (-0.8962, 0.4191, 3.15), (-0.8916, 0.4196, 3.17), (-0.8828, 0.4186, 3.183), (-0.85, 0.4191, 3.196), (-0.85, 0.4354, 3.185), (-0.8691, 0.4, 3.196), (-0.8696, 0.4196, 3.192), (-0.8686, 0.4328, 3.183), (-0.7, 0.45, 3.12), (-0.65, 0.4, 3.2), (-0.6, 0.4, 3.15), (-0.65, 0.4462, 3.169), (-0.65, 0.4354, 3.185), (-0.6309, 0.4462, 3.15), (-0.6304, 0.4416, 3.17), (-0.6314, 0.4328, 3.183), (-0.6211, 0.4289, 3.179), (-0.6309, 0.4, 3.196), (-0.6146, 0.4, 3.185), (-0.65, 0.4191, 3.196), (-0.6304, 0.4196, 3.192), (-0.6172, 0.4186, 3.183), (-0.6038, 0.4191, 3.15), (-0.6146, 0.4354, 3.15), (-0.6038, 0.4, 3.169), (-0.6084, 0.4196, 3.17), (-0.6172, 0.4328, 3.169), (-0.7, -0.45, 3.12), (-0.6, -0.4, 3.15), (-0.65, -0.4, 3.2), (-0.6309, -0.4462, 3.15), (-0.6146, -0.4354, 3.15), (-0.65, -0.4462, 3.169), (-0.6304, -0.4416, 3.17), (-0.6172, -0.4328, 3.169), (-0.6211, -0.4289, 3.179), (-0.6038, -0.4, 3.169), (-0.6146, -0.4, 3.185), (-0.6038, -0.4191, 3.15), (-0.6084, -0.4196, 3.17), (-0.6172, -0.4186, 3.183), (-0.65, -0.4191, 3.196), (-0.65, -0.4354, 3.185), (-0.6309, -0.4, 3.196), (-0.6304, -0.4196, 3.192), (-0.6314, -0.4328, 3.183), (-0.8, -0.45, 3.12), (-0.85, -0.4, 3.2), (-0.9, -0.4, 3.15), (-0.85, -0.4462, 3.169), (-0.85, -0.4354, 3.185), (-0.8691, -0.4462, 3.15), (-0.8696, -0.4416, 3.17), (-0.8686, -0.4328, 3.183), (-0.8789, -0.4289, 3.179), (-0.8691, -0.4, 3.196), (-0.8854, -0.4, 3.185), (-0.85, -0.4191, 3.196), (-0.8696, -0.4196, 3.192), (-0.8828, -0.4186, 3.183), (-0.8962, -0.4191, 3.15), (-0.8854, -0.4354, 3.15), (-0.8962, -0.4, 3.169), (-0.8916, -0.4196, 3.17), (-0.8828, -0.4328, 3.169), (-0.65, 0.45, 3.15), (-0.85, 0.45, 3.15), (-0.85, -0.45, 3.15), (-0.65, -0.45, 3.15), (-0.65, 0.45, 3.0), (-0.65, -0.45, 3.0), (-0.85, 0.45, 3.0), (-0.85, -0.45, 3.0), (-0.7, 0.45, 3.11), (-0.71, 0.45, 3.12), (-0.7, 0.45, 3.12), (-0.7008, 0.45, 3.114), (-0.7029, 0.45, 3.117), (-0.7062, 0.45, 3.119), (-0.79, 0.45, 3.12), (-0.8, 0.45, 3.11), (-0.8, 0.45, 3.12), (-0.7938, 0.45, 3.119), (-0.7971, 0.45, 3.117), (-0.7992, 0.45, 3.114), (-0.8, -0.45, 3.11), (-0.79, -0.45, 3.12), (-0.8, -0.45, 3.12), (-0.7992, -0.45, 3.114), (-0.7971, -0.45, 3.117), (-0.7938, -0.45, 3.119), (-0.71, -0.45, 3.12), (-0.7, -0.45, 3.11), (-0.7, -0.45, 3.12), (-0.7062, -0.45, 3.119), (-0.7029, -0.45, 3.117), (-0.7008, -0.45, 3.114), (-0.71, 0.45, 3.03), (-0.7, 0.45, 3.04), (-0.7, 0.45, 3.03), (-0.7062, 0.45, 3.031), (-0.7029, 0.45, 3.033), (-0.7008, 0.45, 3.036), (-0.7, -0.45, 3.04), (-0.71, -0.45, 3.03), (-0.7, -0.45, 3.03), (-0.7008, -0.45, 3.036), (-0.7029, -0.45, 3.033), (-0.7062, -0.45, 3.031), (-0.8, 0.45, 3.04), (-0.79, 0.45, 3.03), (-0.8, 0.45, 3.03), (-0.7992, 0.45, 3.036), (-0.7971, 0.45, 3.033), (-0.7938, 0.45, 3.031), (-0.79, -0.45, 3.03), (-0.8, -0.45, 3.04), (-0.8, -0.45, 3.03), (-0.7938, -0.45, 3.031), (-0.7971, -0.45, 3.033), (-0.7992, -0.45, 3.036), (-0.8, -0.35, 3.04), (-0.79, -0.35, 3.03), (-0.7992, -0.35, 3.036), (-0.7971, -0.35, 3.033), (-0.7938, -0.35, 3.031), (-0.71, -0.35, 3.03), (-0.7, -0.35, 3.04), (-0.7062, -0.35, 3.031), (-0.7029, -0.35, 3.033), (-0.7008, -0.35, 3.036), (-0.7, -0.35, 3.11), (-0.71, -0.35, 3.12), (-0.7008, -0.35, 3.114), (-0.7029, -0.35, 3.117), (-0.7062, -0.35, 3.119), (-0.79, -0.35, 3.12), (-0.8, -0.35, 3.11), (-0.7938, -0.35, 3.119), (-0.7971, -0.35, 3.117), (-0.7992, -0.35, 3.114), (-0.7, 0.35, 3.04), (-0.71, 0.35, 3.03), (-0.7008, 0.35, 3.036), (-0.7029, 0.35, 3.033), (-0.7062, 0.35, 3.031), (-0.79, 0.35, 3.03), (-0.8, 0.35, 3.04), (-0.7938, 0.35, 3.031), (-0.7971, 0.35, 3.033), (-0.7992, 0.35, 3.036), (-0.8, 0.35, 3.11), (-0.79, 0.35, 3.12), (-0.7992, 0.35, 3.114), (-0.7971, 0.35, 3.117), (-0.7938, 0.35, 3.119), (-0.71, 0.35, 3.12), (-0.7, 0.35, 3.11), (-0.7062, 0.35, 3.119), (-0.7029, 0.35, 3.117), (-0.7008, 0.35, 3.114), (-1.0, -0.95, 1.5), (-1.0, -0.95, -1.0), (-1.0, 0.95, -1.0), (-1.0, 0.95, 1.5), (-1.0, -0.397, 0.5), (-1.0, -0.45, 0.447), (-1.0, -0.4737, 0.5474), (-1.0, -0.4157, 0.4935), (-1.0, -0.4313, 0.4814), (-1.0, -0.4435, 0.4657), (-1.0, 0.45, 0.447), (-1.0, 0.397, 0.5), (-1.0, 0.4737, 0.5474), (-1.0, 0.4435, 0.4657), (-1.0, 0.4314, 0.4813), (-1.0, 0.4157, 0.4935), (-1.447, -0.45, 0.447), (-1.447, -0.397, 0.5), (-1.5, -0.397, 0.447), (-1.447, -0.4435, 0.4657), (-1.447, -0.4314, 0.4813), (-1.466, -0.4435, 0.447), (-1.466, -0.4365, 0.4656), (-1.465, -0.4275, 0.4775), (-1.474, -0.4237, 0.4737), (-1.466, -0.397, 0.4935), (-1.481, -0.397, 0.4814), (-1.447, -0.4157, 0.4935), (-1.466, -0.4156, 0.4865), (-1.477, -0.4147, 0.4775), (-1.493, -0.4157, 0.447), (-1.481, -0.4313, 0.447), (-1.493, -0.397, 0.4657), (-1.487, -0.4156, 0.4656), (-1.477, -0.4275, 0.4647), (-1.447, -0.45, -1.0), (-1.5, -0.397, -1.0), (-1.466, -0.4435, -1.0), (-1.481, -0.4314, -1.0), (-1.493, -0.4157, -1.0), (-1.5, 0.397, -1.0), (-1.447, 0.45, -1.0), (-1.493, 0.4157, -1.0), (-1.481, 0.4313, -1.0), (-1.466, 0.4435, -1.0), (-1.447, 0.45, 0.447), (-1.5, 0.397, 0.447), (-1.447, 0.397, 0.5), (-1.466, 0.4435, 0.447), (-1.481, 0.4314, 0.447), (-1.447, 0.4435, 0.4657), (-1.466, 0.4365, 0.4656), (-1.477, 0.4275, 0.4647), (-1.474, 0.4237, 0.4737), (-1.493, 0.397, 0.4657), (-1.481, 0.397, 0.4813), (-1.493, 0.4157, 0.447), (-1.487, 0.4156, 0.4656), (-1.477, 0.4147, 0.4775), (-1.447, 0.4157, 0.4935), (-1.447, 0.4313, 0.4814), (-1.466, 0.397, 0.4935), (-1.466, 0.4156, 0.4865), (-1.465, 0.4275, 0.4775), (-0.9691, -0.9962, -1.0), (-0.95, -1.0, -1.0), (-0.9854, -0.9854, -1.0), (-0.9962, -0.9691, -1.0), (-1.0, -0.95, -1.0), (-0.9962, 0.9691, -1.0), (-1.0, 0.95, -1.0), (-0.9854, 0.9854, -1.0), (-0.9691, 0.9962, -1.0), (-0.95, 1.0, -1.0), (0.5, 0.95, -1.0), (0.4953, 0.9691, -1.0), (0.4819, 0.9854, -1.0), (0.4619, 0.9962, -1.0), (0.4383, 1.0, -1.0), (0.4475, -1.0, -1.0), (0.4676, -0.9962, -1.0), (0.4846, -0.9854, -1.0), (0.496, -0.9691, -1.0), (0.5, -0.95, -1.0), (-0.4723, 0.95, 2.958), (-0.4723, 0.95, 2.958), (0.4723, 0.95, 1.542), (0.4723, 0.95, 1.542), (0.4723, -0.95, 1.542), (0.4723, -0.95, 1.542), (-0.4723, -0.95, 2.958), (-0.4723, -0.95, 2.958), (0.5, 0.7273, 1.225), (0.5, 0.7273, 1.225), (0.5, -0.7273, 1.225), (0.5, -0.7273, 1.225), (0.5, 0.7273, 0.8745), (0.5, 0.7235, 0.8554), (0.5, 0.7126, 0.8392), (0.5, 0.6964, 0.8283), (0.5, 0.6773, 0.8245), (0.95, 0.7273, 1.225), (0.9691, 0.7235, 1.225), (0.9854, 0.7126, 1.225), (0.9962, 0.6964, 1.225), (1.0, 0.6773, 1.225), (0.5, -0.6773, 0.8245), (0.5, -0.6964, 0.8283), (0.5, -0.7126, 0.8392), (0.5, -0.7235, 0.8554), (0.5, -0.7273, 0.8745), (0.9691, -0.7235, 1.225), (0.95, -0.7273, 1.225), (0.9854, -0.7126, 1.225), (0.9962, -0.6964, 1.225), (1.0, -0.6773, 1.225), (0.525, 0.7023, 1.225), (0.525, 0.7023, 1.225), (0.525, -0.7023, 1.225), (0.525, -0.7023, 1.225), (0.9475, 0.7023, 1.225), (0.9594, 0.6999, 1.225), (0.9673, 0.6946, 1.225), (0.9726, 0.6867, 1.225), (0.975, 0.6748, 1.225), (0.9594, -0.6999, 1.225), (0.9475, -0.7023, 1.225), (0.9673, -0.6946, 1.225), (0.9726, -0.6867, 1.225), (0.975, -0.6748, 1.225), (0.525, 0.7023, 1.2), (0.525, 0.7023, 1.2), (0.525, -0.7023, 1.2), (0.525, -0.7023, 1.2), (0.9475, 0.7023, 1.2), (0.9594, 0.6999, 1.2), (0.9673, 0.6946, 1.2), (0.9726, 0.6867, 1.2), (0.975, 0.6748, 1.2), (0.9594, -0.6999, 1.2), (0.9475, -0.7023, 1.2), (0.9673, -0.6946, 1.2), (0.9726, -0.6867, 1.2), (0.975, -0.6748, 1.2), (-0.65, 0.45, 3.0), (-0.6309, 0.4462, 3.0), (-0.6146, 0.4354, 3.0), (-0.6038, 0.4191, 3.0), (-0.6, 0.4, 3.0), (-0.6, -0.4, 3.0), (-0.6038, -0.4191, 3.0), (-0.6146, -0.4354, 3.0), (-0.6309, -0.4462, 3.0), (-0.65, -0.45, 3.0), (-0.9, 0.4, 3.0), (-0.8962, 0.4191, 3.0), (-0.8854, 0.4354, 3.0), (-0.8691, 0.4462, 3.0), (-0.85, 0.45, 3.0), (-0.85, -0.45, 3.0), (-0.8691, -0.4462, 3.0), (-0.8854, -0.4354, 3.0), (-0.8962, -0.4191, 3.0), (-0.9, -0.4, 3.0), (-0.7, 0.45, 3.12), (-0.8, 0.45, 3.12), (-0.8, 0.45, 3.12), (-0.8, -0.45, 3.12), (-0.7, -0.45, 3.12), (-0.8, 0.45, 3.03), (-0.8, 0.45, 3.03), (-0.7, 0.45, 3.03), (-0.7, -0.45, 3.03), (-0.8, -0.45, 3.03), (-0.7, 0.45, 3.11), (-0.7008, 0.45, 3.114), (-0.7029, 0.45, 3.117), (-0.7062, 0.45, 3.119), (-0.71, 0.45, 3.12), (-0.7, 0.45, 3.12), (-0.8, 0.45, 3.12), (-0.8, 0.45, 3.12), (-0.79, 0.45, 3.12), (-0.7938, 0.45, 3.119), (-0.7971, 0.45, 3.117), (-0.7992, 0.45, 3.114), (-0.8, 0.45, 3.11), (-0.8, 0.45, 3.11), (-0.8, -0.45, 3.11), (-0.7992, -0.45, 3.114), (-0.7971, -0.45, 3.117), (-0.7938, -0.45, 3.119), (-0.79, -0.45, 3.12), (-0.8, -0.45, 3.12), (-0.7, -0.45, 3.12), (-0.71, -0.45, 3.12), (-0.7062, -0.45, 3.119), (-0.7029, -0.45, 3.117), (-0.7008, -0.45, 3.114), (-0.7, -0.45, 3.11), (-0.7, 0.45, 3.03), (-0.71, 0.45, 3.03), (-0.7062, 0.45, 3.031), (-0.7029, 0.45, 3.033), (-0.7008, 0.45, 3.036), (-0.7, 0.45, 3.04), (-0.7, -0.45, 3.04), (-0.7008, -0.45, 3.036), (-0.7029, -0.45, 3.033), (-0.7062, -0.45, 3.031), (-0.71, -0.45, 3.03), (-0.7, -0.45, 3.03), (-0.8, 0.45, 3.03), (-0.8, 0.45, 3.03), (-0.8, 0.45, 3.04), (-0.8, 0.45, 3.04), (-0.7992, 0.45, 3.036), (-0.7971, 0.45, 3.033), (-0.7938, 0.45, 3.031), (-0.79, 0.45, 3.03), (-0.8, -0.45, 3.03), (-0.79, -0.45, 3.03), (-0.7938, -0.45, 3.031), (-0.7971, -0.45, 3.033), (-0.7992, -0.45, 3.036), (-0.8, -0.45, 3.04), (-0.7, -0.35, 3.04), (-0.7008, -0.35, 3.036), (-0.7029, -0.35, 3.033), (-0.7062, -0.35, 3.031), (-0.71, -0.35, 3.03), (-0.7992, -0.35, 3.036), (-0.8, -0.35, 3.04), (-0.7971, -0.35, 3.033), (-0.7938, -0.35, 3.031), (-0.79, -0.35, 3.03), (-0.71, -0.35, 3.12), (-0.7062, -0.35, 3.119), (-0.7029, -0.35, 3.117), (-0.7008, -0.35, 3.114), (-0.7, -0.35, 3.11), (-0.8, -0.35, 3.11), (-0.7992, -0.35, 3.114), (-0.7971, -0.35, 3.117), (-0.7938, -0.35, 3.119), (-0.79, -0.35, 3.12), (-0.8, 0.35, 3.04), (-0.7992, 0.35, 3.036), (-0.7971, 0.35, 3.033), (-0.7938, 0.35, 3.031), (-0.79, 0.35, 3.03), (-0.7008, 0.35, 3.036), (-0.7, 0.35, 3.04), (-0.7029, 0.35, 3.033), (-0.7062, 0.35, 3.031), (-0.71, 0.35, 3.03), (-0.79, 0.35, 3.12), (-0.7938, 0.35, 3.119), (-0.7971, 0.35, 3.117), (-0.7992, 0.35, 3.114), (-0.8, 0.35, 3.11), (-0.7, 0.35, 3.11), (-0.7008, 0.35, 3.114), (-0.7029, 0.35, 3.117), (-0.7062, 0.35, 3.119), (-0.71, 0.35, 3.12), (-1.0, -0.45, -1.0), (-1.0, -0.45, -1.0), (-1.0, 0.45, -1.0), (-1.0, 0.45, -1.0), (-1.0, -0.397, 0.5), (-1.0, -0.4157, 0.4935), (-1.0, -0.4313, 0.4814), (-1.0, -0.4435, 0.4657), (-1.0, -0.45, 0.447), (-1.0, 0.45, 0.447), (-1.0, 0.4435, 0.4657), (-1.0, 0.4314, 0.4813), (-1.0, 0.4157, 0.4935), (-1.0, 0.397, 0.5), (-1.5, -0.397, -1.0), (-1.493, -0.4157, -1.0), (-1.481, -0.4314, -1.0), (-1.466, -0.4435, -1.0), (-1.447, -0.45, -1.0), (-1.493, 0.4157, -1.0), (-1.5, 0.397, -1.0), (-1.481, 0.4313, -1.0), (-1.466, 0.4435, -1.0), (-1.447, 0.45, -1.0)], [], [(0, 34, 556, 551, 24), (48, 63, 181, 178), (28, 39, 0), (481, 478, 155, 127), (20, 1, 59, 102, 111, 116, 121, 107, 150, 159, 164, 169, 154), (557, 53, 1, 20, 543), (28, 0, 24, 126, 135, 140, 145, 131, 78, 87, 92, 97, 82), (98, 112, 568, 562), (747, 753, 490, 481, 548), (564, 566, 73, 38), (38, 73, 68, 43), (43, 68, 63, 48), (39, 44, 0), (74, 59, 1), (69, 74, 1), (279, 280, 122, 88), (64, 69, 1), (58, 29, 83, 103), (44, 49, 0), (53, 64, 1), (49, 34, 0), (290, 631, 637, 302, 281, 280), (93, 117, 112, 98), (170, 136, 127, 155), (88, 122, 117, 93), (165, 141, 136, 170), (160, 146, 141, 165), (281, 278, 146, 160), (209, 245, 240, 214), (543, 20, 21, 542), (542, 21, 22, 544), (544, 22, 23, 545), (545, 23, 478, 546), (548, 481, 25, 547), (547, 25, 26, 549), (549, 26, 27, 550), (550, 27, 24, 551), (564, 38, 40, 32), (32, 40, 41, 31), (31, 41, 42, 30), (30, 42, 39, 28), (38, 43, 45, 40), (40, 45, 46, 41), (41, 46, 47, 42), (42, 47, 44, 39), (43, 48, 50, 45), (45, 50, 51, 46), (46, 51, 52, 47), (47, 52, 49, 44), (48, 178, 35, 50), (50, 35, 36, 51), (51, 36, 37, 52), (52, 37, 34, 49), (181, 63, 65, 57), (57, 65, 66, 56), (56, 66, 67, 55), (55, 67, 64, 53), (63, 68, 70, 65), (65, 70, 71, 66), (66, 71, 72, 67), (67, 72, 69, 64), (68, 73, 75, 70), (70, 75, 76, 71), (71, 76, 77, 72), (72, 77, 74, 69), (73, 566, 60, 75), (75, 60, 61, 76), (76, 61, 62, 77), (77, 62, 59, 74), (87, 78, 79, 89), (89, 79, 80, 90), (90, 80, 81, 91), (91, 81, 279, 88), (107, 121, 123, 108), (108, 123, 124, 109), (109, 124, 125, 110), (110, 125, 122, 280), (92, 87, 89, 94), (94, 89, 90, 95), (95, 90, 91, 96), (96, 91, 88, 93), (121, 116, 118, 123), (123, 118, 119, 124), (124, 119, 120, 125), (125, 120, 117, 122), (97, 92, 94, 99), (99, 94, 95, 100), (100, 95, 96, 101), (101, 96, 93, 98), (116, 111, 113, 118), (118, 113, 114, 119), (119, 114, 115, 120), (120, 115, 112, 117), (82, 97, 99, 84), (84, 99, 100, 85), (85, 100, 101, 86), (86, 101, 98, 562), (111, 102, 104, 113), (113, 104, 105, 114), (114, 105, 106, 115), (115, 106, 568, 112), (159, 150, 151, 161), (161, 151, 152, 162), (162, 152, 153, 163), (163, 153, 281, 160), (131, 145, 147, 132), (132, 147, 148, 133), (133, 148, 149, 134), (134, 149, 146, 278), (164, 159, 161, 166), (166, 161, 162, 167), (167, 162, 163, 168), (168, 163, 160, 165), (145, 140, 142, 147), (147, 142, 143, 148), (148, 143, 144, 149), (149, 144, 141, 146), (169, 164, 166, 171), (171, 166, 167, 172), (172, 167, 168, 173), (173, 168, 165, 170), (140, 135, 137, 142), (142, 137, 138, 143), (143, 138, 139, 144), (144, 139, 136, 141), (154, 169, 171, 156), (156, 171, 172, 157), (157, 172, 173, 158), (158, 173, 170, 155), (135, 126, 128, 137), (137, 128, 129, 138), (138, 129, 130, 139), (139, 130, 127, 136), (178, 552, 553, 35), (35, 553, 554, 36), (36, 554, 555, 37), (37, 555, 556, 34), (53, 557, 558, 55), (55, 558, 559, 56), (56, 559, 560, 57), (57, 560, 561, 181), (562, 564, 32, 86), (86, 32, 31, 85), (85, 31, 30, 84), (84, 30, 28, 82), (481, 127, 130, 25), (25, 130, 129, 26), (26, 129, 128, 27), (27, 128, 126, 24), (278, 279, 81, 134), (134, 81, 80, 133), (133, 80, 79, 132), (132, 79, 78, 131), (102, 59, 62, 104), (104, 62, 61, 105), (105, 61, 60, 106), (106, 60, 566, 568), (155, 478, 23, 158), (158, 23, 22, 157), (157, 22, 21, 156), (156, 21, 20, 154), (280, 281, 153, 110), (110, 153, 152, 109), (109, 152, 151, 108), (108, 151, 150, 107), (2, 3, 4, 5, 179, 180, 7, 8, 9, 6, 10, 12, 13, 14, 479, 480, 17, 18, 19, 16), (83, 29, 565, 563), (58, 103, 569, 567), (29, 58, 176, 175), (103, 83, 174, 177), (194, 583, 593, 234), (184, 578, 584, 220, 561, 552), (570, 574, 184, 552, 178), (572, 570, 178, 181), (601, 191, 270, 615), (573, 219, 229, 239, 244, 249, 235, 590), (218, 183, 199, 230), (194, 234, 250, 204), (204, 250, 245, 209), (214, 240, 230, 199), (574, 575, 184), (575, 576, 184), (576, 577, 184), (577, 578, 184), (203, 193, 195, 205), (205, 195, 196, 206), (206, 196, 197, 207), (207, 197, 194, 204), (208, 203, 205, 210), (210, 205, 206, 211), (211, 206, 207, 212), (212, 207, 204, 209), (213, 208, 210, 215), (215, 210, 211, 216), (216, 211, 212, 217), (217, 212, 209, 214), (198, 213, 215, 200), (200, 215, 216, 201), (201, 216, 217, 202), (202, 217, 214, 199), (193, 579, 580, 195), (195, 580, 581, 196), (196, 581, 582, 197), (197, 582, 583, 194), (182, 198, 200, 185), (185, 200, 201, 186), (186, 201, 202, 187), (187, 202, 199, 183), (182, 571, 579, 193, 203, 208, 213, 198), (584, 585, 220), (585, 586, 220), (586, 587, 220), (587, 588, 220), (235, 249, 251, 238), (238, 251, 252, 237), (237, 252, 253, 236), (236, 253, 250, 234), (249, 244, 246, 251), (251, 246, 247, 252), (252, 247, 248, 253), (253, 248, 245, 250), (244, 239, 241, 246), (246, 241, 242, 247), (247, 242, 243, 248), (248, 243, 240, 245), (239, 229, 231, 241), (241, 231, 232, 242), (242, 232, 233, 243), (243, 233, 230, 240), (590, 235, 238, 589), (589, 238, 237, 591), (591, 237, 236, 592), (592, 236, 234, 593), (229, 219, 223, 231), (231, 223, 222, 232), (232, 222, 221, 233), (233, 221, 218, 230), (220, 588, 572, 181, 561), (596, 594, 254, 255), (598, 599, 257, 256), (599, 600, 258, 257), (600, 190, 259, 258), (190, 602, 260, 259), (594, 598, 256, 254), (603, 604, 262, 261), (605, 603, 261, 263), (606, 605, 263, 264), (607, 606, 264, 265), (604, 596, 255, 262), (602, 607, 265, 260), (608, 610, 618, 617, 619, 620, 621, 616, 271, 614, 613, 612), (597, 224, 274, 611), (595, 54, 267, 609), (226, 227, 275, 273), (188, 601, 615, 272), (225, 188, 272, 277), (192, 189, 268, 269), (227, 228, 276, 275), (189, 33, 266, 268), (191, 192, 269, 270), (228, 225, 277, 276), (224, 226, 273, 274), (288, 283, 327, 345), (403, 453, 714, 673), (296, 636, 622, 284, 279, 278), (326, 308, 364, 346), (284, 626, 627, 290, 280, 279), (302, 641, 632, 296, 278, 281), (294, 301, 365, 307), (622, 623, 284), (623, 624, 284), (624, 625, 284), (625, 626, 284), (627, 628, 290), (628, 629, 290), (629, 630, 290), (630, 631, 290), (632, 633, 296), (633, 634, 296), (634, 635, 296), (635, 636, 296), (637, 638, 302), (638, 639, 302), (639, 640, 302), (640, 641, 302), (383, 309, 312, 311), (309, 310, 313, 312), (311, 312, 324, 321), (312, 313, 314, 324), (307, 315, 318, 317), (315, 316, 319, 318), (317, 318, 313, 310), (318, 319, 314, 313), (308, 320, 323, 322), (320, 321, 324, 323), (322, 323, 319, 316), (323, 324, 314, 319), (382, 328, 331, 330), (328, 329, 332, 331), (330, 331, 343, 340), (331, 332, 333, 343), (326, 334, 337, 336), (334, 335, 338, 337), (336, 337, 332, 329), (337, 338, 333, 332), (327, 339, 342, 341), (339, 340, 343, 342), (341, 342, 338, 335), (342, 343, 333, 338), (385, 347, 350, 349), (347, 348, 351, 350), (349, 350, 362, 359), (350, 351, 352, 362), (345, 353, 356, 355), (353, 354, 357, 356), (355, 356, 351, 348), (356, 357, 352, 351), (346, 358, 361, 360), (358, 359, 362, 361), (360, 361, 357, 354), (361, 362, 352, 357), (384, 366, 369, 368), (366, 367, 370, 369), (368, 369, 381, 378), (369, 370, 371, 381), (364, 372, 375, 374), (372, 373, 376, 375), (374, 375, 370, 367), (375, 376, 371, 370), (365, 377, 380, 379), (377, 378, 381, 380), (379, 380, 376, 373), (380, 381, 371, 376), (308, 326, 336, 320), (320, 336, 329, 321), (321, 329, 328, 311), (311, 328, 382, 383), (346, 364, 374, 358), (358, 374, 367, 359), (359, 367, 366, 349), (349, 366, 384, 385), (326, 346, 360, 334), (334, 360, 354, 335), (335, 354, 353, 341), (341, 353, 345, 327), (307, 365, 379, 315), (315, 379, 373, 316), (316, 373, 372, 322), (322, 372, 364, 308), (386, 382, 330, 285), (285, 330, 340, 286), (286, 340, 339, 287), (287, 339, 327, 283), (385, 387, 293, 347), (347, 293, 292, 348), (348, 292, 291, 355), (355, 291, 288, 345), (294, 307, 317, 297), (297, 317, 310, 298), (298, 310, 309, 299), (299, 309, 383, 388), (389, 384, 368, 303), (303, 368, 378, 304), (304, 378, 377, 305), (305, 377, 365, 301), (421, 443, 439, 699), (642, 643, 383, 382), (645, 646, 385, 384), (649, 642, 382, 386), (646, 650, 387, 385), (643, 647, 388, 383), (651, 645, 384, 389), (647, 649, 386, 388), (650, 651, 389, 387), (409, 448, 704, 420), (433, 438, 719, 402), (300, 289, 422, 421, 699, 698), (397, 468, 724, 426), (391, 473, 734, 396), (415, 458, 739, 390), (730, 729, 731, 732, 733, 728, 727, 726, 725, 464, 738, 737, 736, 735, 469, 743, 742, 741, 740, 474), (710, 709, 711, 712, 713, 708, 707, 706, 705, 444, 718, 717, 716, 715, 449, 723, 722, 721, 720, 454), (427, 463, 459, 679), (650, 646, 410, 677, 684, 689), (645, 651, 434, 703, 666, 671), (282, 648, 691, 427, 679, 678), (344, 363, 404, 403, 673, 672), (295, 644, 659, 665, 692, 690), (642, 649, 416, 683, 652, 657), (652, 653, 657), (653, 654, 657), (654, 655, 657), (655, 656, 657), (660, 661, 658), (661, 662, 658), (662, 663, 658), (663, 664, 658), (666, 667, 671), (667, 668, 671), (668, 669, 671), (669, 670, 671), (408, 674, 410), (674, 675, 410), (675, 676, 410), (676, 677, 410), (414, 680, 416), (680, 681, 416), (681, 682, 416), (682, 683, 416), (684, 685, 689), (685, 686, 689), (686, 687, 689), (687, 688, 689), (693, 694, 428), (694, 695, 428), (695, 696, 428), (696, 697, 428), (432, 700, 434), (700, 701, 434), (701, 702, 434), (702, 703, 434), (420, 704, 447, 423), (423, 447, 446, 424), (424, 446, 445, 425), (425, 445, 443, 421), (438, 433, 437, 440), (440, 437, 436, 441), (441, 436, 435, 442), (442, 435, 699, 439), (673, 714, 452, 411), (411, 452, 451, 412), (412, 451, 450, 413), (413, 450, 448, 409), (402, 719, 457, 405), (405, 457, 456, 406), (406, 456, 455, 407), (407, 455, 453, 403), (426, 724, 467, 429), (429, 467, 466, 430), (430, 466, 465, 431), (431, 465, 463, 427), (458, 415, 419, 460), (460, 419, 418, 461), (461, 418, 417, 462), (462, 417, 679, 459), (396, 734, 472, 399), (399, 472, 471, 400), (400, 471, 470, 401), (401, 470, 468, 397), (390, 739, 477, 393), (393, 477, 476, 394), (394, 476, 475, 395), (395, 475, 473, 391), (306, 325, 392, 391, 396, 398), (482, 489, 525, 495), (758, 496, 524, 518), (744, 746, 480, 479), (745, 483, 494, 513), (746, 744, 762, 761, 760, 759, 514, 764, 763, 765, 766, 767), (488, 15, 519, 523), (490, 757, 748, 484, 478, 481), (748, 749, 484), (749, 750, 484), (750, 751, 484), (751, 752, 484), (753, 754, 490), (754, 755, 490), (755, 756, 490), (756, 757, 490), (494, 497, 500, 499), (497, 498, 501, 500), (499, 500, 512, 509), (500, 501, 502, 512), (495, 503, 506, 505), (503, 504, 507, 506), (505, 506, 501, 498), (506, 507, 502, 501), (496, 508, 511, 510), (508, 509, 512, 511), (510, 511, 507, 504), (511, 512, 502, 507), (523, 526, 529, 528), (526, 527, 530, 529), (528, 529, 541, 538), (529, 530, 531, 541), (524, 532, 535, 534), (532, 533, 536, 535), (534, 535, 530, 527), (535, 536, 531, 530), (525, 537, 540, 539), (537, 538, 541, 540), (539, 540, 536, 533), (540, 541, 531, 536), (496, 758, 517, 508), (508, 517, 516, 509), (509, 516, 515, 499), (499, 515, 513, 494), (518, 524, 534, 520), (520, 534, 527, 521), (521, 527, 526, 522), (522, 526, 523, 519), (495, 525, 539, 503), (503, 539, 533, 504), (504, 533, 532, 510), (510, 532, 524, 496), (525, 489, 493, 537), (537, 493, 492, 538), (538, 492, 491, 528), (528, 491, 488, 523), (482, 495, 505, 485), (485, 505, 498, 486), (486, 498, 497, 487), (487, 497, 494, 483), (484, 752, 11, 546, 478)])
me_cube.polygons.foreach_set('use_smooth', [True] * 514)
me_cube.materials.append(mat_material)
me_cube.use_remesh_preserve_volume = False
me_cube.use_remesh_preserve_attributes = False
me_cube.use_mirror_vertex_groups = False
me_cube.update()

# ---- objects
ob_rightside = bpy.data.objects.new('RightSide', me_cube_015)
ob_leftside = bpy.data.objects.new('LeftSide', me_cube_014)
ob_antenna_001 = bpy.data.objects.new('Antenna.001', me_cube_013)
ob_antenna = bpy.data.objects.new('Antenna', me_cube_012)
ob_button_010 = bpy.data.objects.new('Button.010', me_cube_011)
ob_button_009 = bpy.data.objects.new('Button.009', me_cube_010)
ob_button_008 = bpy.data.objects.new('Button.008', me_cube_009)
ob_button_007 = bpy.data.objects.new('Button.007', me_cube_008)
ob_button_006 = bpy.data.objects.new('Button.006', me_cube_007)
ob_button_005 = bpy.data.objects.new('Button.005', me_cube_006)
ob_button_004 = bpy.data.objects.new('Button.004', me_cube_005)
ob_button_003 = bpy.data.objects.new('Button.003', me_cube_004)
ob_button_002 = bpy.data.objects.new('Button.002', me_cube_003)
ob_button_001 = bpy.data.objects.new('Button.001', me_cube_002)
ob_button = bpy.data.objects.new('Button', me_cube_001)
ob_terminal = bpy.data.objects.new('Terminal', me_cube)

# ---- transforms, parenting, visibility, modifiers, constraints
ob_rightside.location = (-0.03086, 0.9868, 1.225)
ob_rightside.scale = (1.0, 0.05, 1.0)
ob_rightside.lineart.crease_threshold = 0.0
ob_leftside.location = (-0.03086, -1.013, 1.225)
ob_leftside.scale = (1.0, 0.05, 1.0)
ob_leftside.lineart.crease_threshold = 0.0
ob_antenna_001.location = (-0.75, 0.8001, 3.075)
ob_antenna_001.rotation_euler = (0.0, -0.0, 3.142)
ob_antenna_001.lineart.crease_threshold = 0.0
ob_antenna.location = (-0.75, -0.8, 3.075)
ob_antenna.lineart.crease_threshold = 0.0
ob_button_010.location = (0.7162, 0.6, 1.215)
ob_button_010.scale = (1.0, 1.0, 0.5)
ob_button_010.lineart.crease_threshold = 0.0
ob_button_009.location = (0.7162, 0.4978, 1.215)
ob_button_009.scale = (1.0, 1.0, 0.5)
ob_button_009.lineart.crease_threshold = 0.0
ob_button_008.location = (0.7162, 0.3978, 1.215)
ob_button_008.scale = (1.0, 1.0, 0.5)
ob_button_008.lineart.crease_threshold = 0.0
ob_button_007.location = (0.7162, 0.2978, 1.215)
ob_button_007.scale = (1.0, 1.0, 0.5)
ob_button_007.lineart.crease_threshold = 0.0
ob_button_006.location = (0.85, 0.1978, 1.215)
ob_button_006.scale = (1.0, 1.0, 0.5)
ob_button_006.lineart.crease_threshold = 0.0
ob_button_005.location = (0.7162, -0.6, 1.215)
ob_button_005.scale = (1.0, 1.0, 0.5)
ob_button_005.lineart.crease_threshold = 0.0
ob_button_004.location = (0.7162, -0.5, 1.215)
ob_button_004.scale = (1.0, 1.0, 0.5)
ob_button_004.lineart.crease_threshold = 0.0
ob_button_003.location = (0.7162, -0.4, 1.215)
ob_button_003.scale = (1.0, 1.0, 0.5)
ob_button_003.lineart.crease_threshold = 0.0
ob_button_002.location = (0.7162, -0.3, 1.215)
ob_button_002.scale = (1.0, 1.0, 0.5)
ob_button_002.lineart.crease_threshold = 0.0
ob_button_001.location = (0.841, -0.2, 1.215)
ob_button_001.scale = (1.0, 1.0, 0.5)
ob_button_001.lineart.crease_threshold = 0.0
ob_button.location = (0.75, 0.0, 1.215)
ob_button.scale = (1.0, 1.0, 0.5)
ob_button.lineart.crease_threshold = 0.0
ob_terminal.location = (0.0, 0.0, 0.0)
ob_terminal.lock_rotations_4d = False
ob_terminal.empty_display_type = 'ARROWS'
ob_terminal.lineart.crease_threshold = 0.0

# ---- collection membership
col_collection_1.objects.link(ob_rightside)
col_collection_1.objects.link(ob_leftside)
col_collection_1.objects.link(ob_antenna_001)
col_collection_1.objects.link(ob_antenna)
col_collection_1.objects.link(ob_button_010)
col_collection_1.objects.link(ob_button_009)
col_collection_1.objects.link(ob_button_008)
col_collection_1.objects.link(ob_button_007)
col_collection_1.objects.link(ob_button_006)
col_collection_1.objects.link(ob_button_005)
col_collection_1.objects.link(ob_button_004)
col_collection_1.objects.link(ob_button_003)
col_collection_1.objects.link(ob_button_002)
col_collection_1.objects.link(ob_button_001)
col_collection_1.objects.link(ob_button)
col_collection_1.objects.link(ob_terminal)

# ---- scene / render settings (as saved in the file)
scene.frame_start = 1; scene.frame_end = 250; scene.frame_set(1)
scene.render.engine = 'BLENDER_EEVEE_NEXT'
scene.render.resolution_percentage = 50
scene.render.dither_intensity = 0.0
scene.cycles.use_denoising = False
scene.cycles.samples = 128
scene.cycles.sampling_pattern = 'TABULATED_SOBOL'
scene.cycles.light_sampling_threshold = 0.0
scene.cycles.use_adaptive_sampling = False
scene.cycles.use_light_tree = False
scene.cycles.blur_glossy = 0.0
scene.cycles.sample_clamp_indirect = 0.0
scene.view_settings.view_transform = 'Standard'
bpy.context.view_layer.update()

# ---- added for rendering (the .blend has no active camera and no usable light): camera, sun
cam_auto = bpy.data.cameras.new('AutoCamera')
cam_auto.lens = 50.0
cam_auto.sensor_width = 36.0
cam_auto.clip_end = 1000.0
ob_auto_camera = bpy.data.objects.new('AutoCamera', cam_auto)
scene.collection.objects.link(ob_auto_camera)
ob_auto_camera.location = (4.97255, -6.28025, 5.47577)
ob_auto_camera.rotation_euler = (1.09748, -7.21219e-08, 0.694738)
scene.camera = ob_auto_camera
light_auto_sun = bpy.data.lights.new('AutoSun', 'SUN')
light_auto_sun.energy = 3.0
light_auto_sun.angle = 0.0523599
ob_auto_sun = bpy.data.objects.new('AutoSun', light_auto_sun)
scene.collection.objects.link(ob_auto_sun)
ob_auto_sun.rotation_euler = (0.872665, 0.174533, 0.523599)
bpy.context.view_layer.update()
